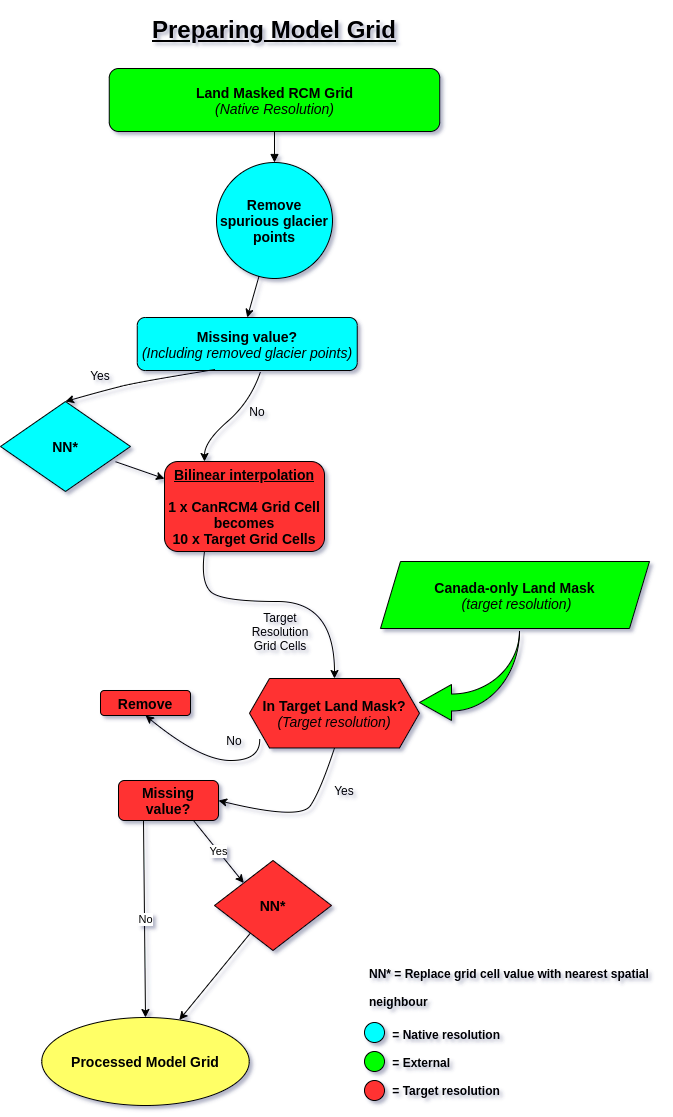

The diagram above was exported from draw.io. Its source (the exported page's mxGraphModel, read from the mxfile embedded in the PNG):
<mxGraphModel dx="1422" dy="688" grid="1" gridSize="10" guides="1" tooltips="1" connect="1" arrows="1" fold="1" page="1" pageScale="1" pageWidth="827" pageHeight="1169" math="0" shadow="1">
  <root>
    <mxCell id="WIyWlLk6GJQsqaUBKTNV-0" />
    <mxCell id="WIyWlLk6GJQsqaUBKTNV-1" parent="WIyWlLk6GJQsqaUBKTNV-0" />
    <mxCell id="WIyWlLk6GJQsqaUBKTNV-3" value="&lt;b&gt;&lt;font style=&quot;font-size: 14px&quot;&gt;Land Masked RCM Grid&lt;br&gt;&lt;/font&gt;&lt;/b&gt;&lt;font style=&quot;font-size: 14px&quot;&gt;&lt;i&gt;(Native Resolution)&lt;/i&gt;&lt;/font&gt;" style="rounded=1;whiteSpace=wrap;html=1;fontSize=12;glass=0;strokeWidth=1;shadow=0;fillColor=#00FF00;" parent="WIyWlLk6GJQsqaUBKTNV-1" vertex="1">
      <mxGeometry x="248.75" y="87" width="330.5" height="63" as="geometry" />
    </mxCell>
    <mxCell id="LeKos0BnarIyTemJaHhv-11" value="&lt;b&gt;&lt;font style=&quot;font-size: 14px&quot;&gt;Missing value?&lt;br&gt;&lt;/font&gt;&lt;/b&gt;&lt;i&gt;&lt;font style=&quot;font-size: 14px&quot;&gt;(Including removed glacier points)&lt;/font&gt;&lt;/i&gt;" style="rounded=1;whiteSpace=wrap;html=1;fillColor=#00FFFF;" parent="WIyWlLk6GJQsqaUBKTNV-1" vertex="1">
      <mxGeometry x="276.75" y="336" width="220" height="53" as="geometry" />
    </mxCell>
    <mxCell id="tTHlluZOogMc73wHGOOY-7" value="" style="curved=1;endArrow=classic;html=1;exitX=0.352;exitY=0.983;exitDx=0;exitDy=0;exitPerimeter=0;entryX=0.5;entryY=0;entryDx=0;entryDy=0;" parent="WIyWlLk6GJQsqaUBKTNV-1" source="LeKos0BnarIyTemJaHhv-11" target="tTHlluZOogMc73wHGOOY-13" edge="1">
      <mxGeometry width="50" height="50" relative="1" as="geometry">
        <mxPoint x="120" y="439" as="sourcePoint" />
        <mxPoint x="48" y="529" as="targetPoint" />
        <Array as="points">
          <mxPoint x="280" y="400" />
          <mxPoint x="240" y="410" />
        </Array>
      </mxGeometry>
    </mxCell>
    <mxCell id="tTHlluZOogMc73wHGOOY-8" value="" style="curved=1;endArrow=classic;html=1;exitX=0.56;exitY=1.025;exitDx=0;exitDy=0;exitPerimeter=0;entryX=0.25;entryY=0;entryDx=0;entryDy=0;" parent="WIyWlLk6GJQsqaUBKTNV-1" source="LeKos0BnarIyTemJaHhv-11" target="rPhPNOTFJAWoWbnDvoi7-8" edge="1">
      <mxGeometry width="50" height="50" relative="1" as="geometry">
        <mxPoint x="150" y="439" as="sourcePoint" />
        <mxPoint x="322.751" y="531.1999999999998" as="targetPoint" />
        <Array as="points">
          <mxPoint x="390" y="420" />
          <mxPoint x="344" y="460" />
        </Array>
      </mxGeometry>
    </mxCell>
    <mxCell id="tTHlluZOogMc73wHGOOY-10" value="Yes" style="text;html=1;strokeColor=none;fillColor=none;align=center;verticalAlign=middle;whiteSpace=wrap;rounded=0;" parent="WIyWlLk6GJQsqaUBKTNV-1" vertex="1">
      <mxGeometry x="220" y="384" width="40" height="20" as="geometry" />
    </mxCell>
    <mxCell id="tTHlluZOogMc73wHGOOY-11" value="No" style="text;html=1;strokeColor=none;fillColor=none;align=center;verticalAlign=middle;whiteSpace=wrap;rounded=0;" parent="WIyWlLk6GJQsqaUBKTNV-1" vertex="1">
      <mxGeometry x="377.25" y="420" width="40" height="20" as="geometry" />
    </mxCell>
    <mxCell id="tTHlluZOogMc73wHGOOY-13" value="&lt;div&gt;&lt;font style=&quot;font-size: 14px&quot;&gt;&lt;b&gt;NN*&lt;/b&gt;&lt;/font&gt;&lt;/div&gt;" style="rhombus;whiteSpace=wrap;html=1;align=center;direction=east;fillColor=#00FFFF;" parent="WIyWlLk6GJQsqaUBKTNV-1" vertex="1">
      <mxGeometry x="140" y="420" width="130" height="90" as="geometry" />
    </mxCell>
    <mxCell id="tTHlluZOogMc73wHGOOY-15" value="" style="endArrow=classic;html=1;exitX=0.885;exitY=0.669;exitDx=0;exitDy=0;exitPerimeter=0;" parent="WIyWlLk6GJQsqaUBKTNV-1" source="tTHlluZOogMc73wHGOOY-13" target="rPhPNOTFJAWoWbnDvoi7-8" edge="1">
      <mxGeometry width="50" height="50" relative="1" as="geometry">
        <mxPoint x="50" y="609" as="sourcePoint" />
        <mxPoint x="245.44399999999996" y="545.4000000000001" as="targetPoint" />
      </mxGeometry>
    </mxCell>
    <mxCell id="tTHlluZOogMc73wHGOOY-21" value="&lt;b&gt;&lt;font style=&quot;font-size: 14px&quot;&gt;Remove spurious glacier points&lt;/font&gt;&lt;/b&gt;" style="ellipse;whiteSpace=wrap;html=1;aspect=fixed;fillColor=#00FFFF;" parent="WIyWlLk6GJQsqaUBKTNV-1" vertex="1">
      <mxGeometry x="356" y="181" width="116" height="116" as="geometry" />
    </mxCell>
    <mxCell id="tTHlluZOogMc73wHGOOY-22" value="" style="endArrow=classic;html=1;entryX=0.5;entryY=0;entryDx=0;entryDy=0;" parent="WIyWlLk6GJQsqaUBKTNV-1" source="tTHlluZOogMc73wHGOOY-21" target="LeKos0BnarIyTemJaHhv-11" edge="1">
      <mxGeometry relative="1" as="geometry">
        <mxPoint x="530" y="549" as="sourcePoint" />
        <mxPoint x="382.91891891891896" y="306" as="targetPoint" />
      </mxGeometry>
    </mxCell>
    <mxCell id="tTHlluZOogMc73wHGOOY-31" value="" style="endArrow=block;endFill=1;endSize=6;html=1;exitX=0.5;exitY=1;exitDx=0;exitDy=0;entryX=0.5;entryY=0;entryDx=0;entryDy=0;" parent="WIyWlLk6GJQsqaUBKTNV-1" source="WIyWlLk6GJQsqaUBKTNV-3" target="tTHlluZOogMc73wHGOOY-21" edge="1">
      <mxGeometry width="100" relative="1" as="geometry">
        <mxPoint x="156.75" y="289" as="sourcePoint" />
        <mxPoint x="256.75" y="289" as="targetPoint" />
      </mxGeometry>
    </mxCell>
    <mxCell id="tTHlluZOogMc73wHGOOY-36" value="&lt;font style=&quot;font-size: 14px&quot;&gt;&lt;b&gt;Canada-only Land Mask&lt;br&gt;&lt;i&gt;&amp;nbsp;&lt;/i&gt;&lt;/b&gt;&lt;i&gt;(target resolution)&lt;/i&gt;&lt;/font&gt;" style="shape=parallelogram;perimeter=parallelogramPerimeter;whiteSpace=wrap;html=1;fixedSize=1;fillColor=#00FF00;" parent="WIyWlLk6GJQsqaUBKTNV-1" vertex="1">
      <mxGeometry x="520" y="580" width="269" height="67" as="geometry" />
    </mxCell>
    <mxCell id="tTHlluZOogMc73wHGOOY-38" value="&lt;h1&gt;&lt;u&gt;Preparing Model Grid&lt;/u&gt;&lt;/h1&gt;" style="text;html=1;strokeColor=none;fillColor=none;spacing=5;spacingTop=-20;whiteSpace=wrap;overflow=hidden;rounded=0;align=center;" parent="WIyWlLk6GJQsqaUBKTNV-1" vertex="1">
      <mxGeometry x="238" y="29" width="352" height="40" as="geometry" />
    </mxCell>
    <mxCell id="tTHlluZOogMc73wHGOOY-41" value="" style="curved=1;endArrow=classic;html=1;entryX=1;entryY=0.5;entryDx=0;entryDy=0;exitX=0.5;exitY=1;exitDx=0;exitDy=0;" parent="WIyWlLk6GJQsqaUBKTNV-1" source="rPhPNOTFJAWoWbnDvoi7-2" target="tTHlluZOogMc73wHGOOY-46" edge="1">
      <mxGeometry width="50" height="50" relative="1" as="geometry">
        <mxPoint x="480" y="789" as="sourcePoint" />
        <mxPoint x="572.4800000000002" y="894.8599999999999" as="targetPoint" />
        <Array as="points">
          <mxPoint x="460" y="809" />
          <mxPoint x="440" y="839" />
        </Array>
      </mxGeometry>
    </mxCell>
    <mxCell id="tTHlluZOogMc73wHGOOY-42" value="Yes" style="text;html=1;strokeColor=none;fillColor=none;align=center;verticalAlign=middle;whiteSpace=wrap;rounded=0;" parent="WIyWlLk6GJQsqaUBKTNV-1" vertex="1">
      <mxGeometry x="464" y="799" width="40" height="20" as="geometry" />
    </mxCell>
    <mxCell id="tTHlluZOogMc73wHGOOY-43" value="" style="curved=1;endArrow=classic;html=1;entryX=0.5;entryY=1;entryDx=0;entryDy=0;exitX=0.06;exitY=0.867;exitDx=0;exitDy=0;exitPerimeter=0;" parent="WIyWlLk6GJQsqaUBKTNV-1" source="rPhPNOTFJAWoWbnDvoi7-2" target="tTHlluZOogMc73wHGOOY-45" edge="1">
      <mxGeometry width="50" height="50" relative="1" as="geometry">
        <mxPoint x="429" y="759" as="sourcePoint" />
        <mxPoint x="330" y="854.8599999999999" as="targetPoint" />
        <Array as="points">
          <mxPoint x="400" y="779" />
          <mxPoint x="340" y="779" />
        </Array>
      </mxGeometry>
    </mxCell>
    <mxCell id="tTHlluZOogMc73wHGOOY-44" value="No" style="text;html=1;strokeColor=none;fillColor=none;align=center;verticalAlign=middle;whiteSpace=wrap;rounded=0;" parent="WIyWlLk6GJQsqaUBKTNV-1" vertex="1">
      <mxGeometry x="354" y="749" width="40" height="20" as="geometry" />
    </mxCell>
    <mxCell id="tTHlluZOogMc73wHGOOY-45" value="&lt;b&gt;&lt;font style=&quot;font-size: 14px&quot;&gt;Remove&lt;/font&gt;&lt;/b&gt;" style="rounded=1;whiteSpace=wrap;html=1;fillColor=#FF3333;" parent="WIyWlLk6GJQsqaUBKTNV-1" vertex="1">
      <mxGeometry x="240" y="709" width="90" height="25" as="geometry" />
    </mxCell>
    <mxCell id="tTHlluZOogMc73wHGOOY-46" value="&lt;b&gt;&lt;font style=&quot;font-size: 14px&quot;&gt;Missing value?&lt;/font&gt;&lt;/b&gt;" style="rounded=1;whiteSpace=wrap;html=1;fillColor=#FF3333;" parent="WIyWlLk6GJQsqaUBKTNV-1" vertex="1">
      <mxGeometry x="258" y="799" width="100" height="40" as="geometry" />
    </mxCell>
    <mxCell id="tTHlluZOogMc73wHGOOY-47" value="" style="endArrow=classic;html=1;exitX=0.25;exitY=1;exitDx=0;exitDy=0;entryX=0.5;entryY=0;entryDx=0;entryDy=0;" parent="WIyWlLk6GJQsqaUBKTNV-1" source="tTHlluZOogMc73wHGOOY-46" target="tTHlluZOogMc73wHGOOY-59" edge="1">
      <mxGeometry relative="1" as="geometry">
        <mxPoint x="274" y="878.9999999999999" as="sourcePoint" />
        <mxPoint x="234" y="889" as="targetPoint" />
      </mxGeometry>
    </mxCell>
    <mxCell id="tTHlluZOogMc73wHGOOY-48" value="No" style="edgeLabel;resizable=0;html=1;align=center;verticalAlign=middle;fontStyle=0" parent="tTHlluZOogMc73wHGOOY-47" connectable="0" vertex="1">
      <mxGeometry relative="1" as="geometry" />
    </mxCell>
    <mxCell id="tTHlluZOogMc73wHGOOY-49" value="Yes" style="endArrow=classic;html=1;exitX=0.75;exitY=1;exitDx=0;exitDy=0;entryX=0;entryY=0;entryDx=0;entryDy=0;" parent="WIyWlLk6GJQsqaUBKTNV-1" edge="1">
      <mxGeometry relative="1" as="geometry">
        <mxPoint x="333" y="839" as="sourcePoint" />
        <mxPoint x="383.25" y="901.5" as="targetPoint" />
      </mxGeometry>
    </mxCell>
    <mxCell id="tTHlluZOogMc73wHGOOY-53" value="Target Resolution Grid Cells" style="text;html=1;strokeColor=none;fillColor=none;align=center;verticalAlign=middle;whiteSpace=wrap;rounded=0;" parent="WIyWlLk6GJQsqaUBKTNV-1" vertex="1">
      <mxGeometry x="400" y="640" width="40" height="20" as="geometry" />
    </mxCell>
    <mxCell id="tTHlluZOogMc73wHGOOY-55" value="&lt;div&gt;&lt;font style=&quot;font-size: 14px&quot;&gt;&lt;b&gt;NN*&lt;/b&gt;&lt;/font&gt;&lt;/div&gt;" style="rhombus;whiteSpace=wrap;html=1;align=center;fillColor=#FF3333;" parent="WIyWlLk6GJQsqaUBKTNV-1" vertex="1">
      <mxGeometry x="354" y="879" width="117" height="90" as="geometry" />
    </mxCell>
    <mxCell id="tTHlluZOogMc73wHGOOY-59" value="&lt;b&gt;&lt;font style=&quot;font-size: 14px&quot;&gt;Processed Model Grid&lt;/font&gt;&lt;/b&gt;" style="ellipse;whiteSpace=wrap;html=1;fillColor=#FFFF66;" parent="WIyWlLk6GJQsqaUBKTNV-1" vertex="1">
      <mxGeometry x="181.25" y="1036" width="207.5" height="88" as="geometry" />
    </mxCell>
    <mxCell id="tTHlluZOogMc73wHGOOY-60" value="" style="endArrow=classic;html=1;" parent="WIyWlLk6GJQsqaUBKTNV-1" source="tTHlluZOogMc73wHGOOY-55" target="tTHlluZOogMc73wHGOOY-59" edge="1">
      <mxGeometry width="50" height="50" relative="1" as="geometry">
        <mxPoint x="284" y="959" as="sourcePoint" />
        <mxPoint x="334" y="909" as="targetPoint" />
      </mxGeometry>
    </mxCell>
    <mxCell id="rPhPNOTFJAWoWbnDvoi7-0" value="" style="html=1;shadow=0;dashed=0;align=center;verticalAlign=middle;shape=mxgraph.arrows2.jumpInArrow;dy=8.5;dx=32;arrowHead=36;direction=west;fillColor=#00FF00;" parent="WIyWlLk6GJQsqaUBKTNV-1" vertex="1">
      <mxGeometry x="559" y="649" width="100" height="90" as="geometry" />
    </mxCell>
    <mxCell id="rPhPNOTFJAWoWbnDvoi7-2" value="&lt;b&gt;&lt;font style=&quot;font-size: 14px&quot;&gt;&lt;span&gt;In Target Land Mask?&lt;/span&gt;&lt;br&gt;&lt;/font&gt;&lt;/b&gt;&lt;i&gt;&lt;font style=&quot;font-size: 14px&quot;&gt;(Target resolution)&lt;/font&gt;&lt;/i&gt;" style="shape=hexagon;perimeter=hexagonPerimeter2;whiteSpace=wrap;html=1;fixedSize=1;fillColor=#FF3333;" parent="WIyWlLk6GJQsqaUBKTNV-1" vertex="1">
      <mxGeometry x="389" y="697" width="170" height="69.5" as="geometry" />
    </mxCell>
    <mxCell id="rPhPNOTFJAWoWbnDvoi7-3" value="&lt;h1&gt;&lt;span style=&quot;font-size: 12px&quot;&gt;NN* = Replace grid cell value with nearest spatial neighbour&lt;/span&gt;&lt;br&gt;&lt;/h1&gt;&lt;div&gt;&lt;b&gt;&amp;nbsp; &amp;nbsp; &amp;nbsp; &amp;nbsp;= Native resolution&lt;/b&gt;&lt;/div&gt;&lt;div&gt;&amp;nbsp; &amp;nbsp; &amp;nbsp;&amp;nbsp;&lt;/div&gt;&lt;div&gt;&lt;b&gt;&amp;nbsp; &amp;nbsp; &amp;nbsp; &amp;nbsp;= External&lt;/b&gt;&lt;/div&gt;&lt;div&gt;&amp;nbsp; &amp;nbsp; &amp;nbsp;&amp;nbsp;&lt;/div&gt;&lt;div&gt;&lt;b&gt;&amp;nbsp; &amp;nbsp; &amp;nbsp; &amp;nbsp;= Target resolution&lt;/b&gt;&lt;/div&gt;" style="text;html=1;strokeColor=none;fillColor=none;spacing=5;spacingTop=-20;whiteSpace=wrap;overflow=hidden;rounded=0;" parent="WIyWlLk6GJQsqaUBKTNV-1" vertex="1">
      <mxGeometry x="504" y="969" width="296.5" height="150" as="geometry" />
    </mxCell>
    <mxCell id="rPhPNOTFJAWoWbnDvoi7-8" value="&lt;font style=&quot;font-size: 14px&quot;&gt;&lt;b&gt;&lt;font&gt;&lt;u&gt;Bilinear interpolation&lt;br&gt;&lt;/u&gt;&lt;br&gt;&lt;/font&gt;&lt;/b&gt;&lt;b&gt;&lt;font&gt;1 x CanRCM4 Grid Cell becomes&lt;br&gt;10 x Target Grid Cells&lt;/font&gt;&lt;/b&gt;&lt;/font&gt;&lt;b&gt;&lt;font style=&quot;font-size: 14px&quot;&gt;&lt;br&gt;&lt;/font&gt;&lt;/b&gt;" style="rounded=1;whiteSpace=wrap;html=1;fillColor=#FF3333;" parent="WIyWlLk6GJQsqaUBKTNV-1" vertex="1">
      <mxGeometry x="304" y="480" width="160" height="90" as="geometry" />
    </mxCell>
    <mxCell id="rPhPNOTFJAWoWbnDvoi7-10" value="" style="ellipse;whiteSpace=wrap;html=1;aspect=fixed;fillColor=#00FFFF;" parent="WIyWlLk6GJQsqaUBKTNV-1" vertex="1">
      <mxGeometry x="504" y="1041" width="20" height="20" as="geometry" />
    </mxCell>
    <mxCell id="rPhPNOTFJAWoWbnDvoi7-11" value="" style="ellipse;whiteSpace=wrap;html=1;aspect=fixed;fillColor=#00FF00;" parent="WIyWlLk6GJQsqaUBKTNV-1" vertex="1">
      <mxGeometry x="504" y="1070" width="20" height="20" as="geometry" />
    </mxCell>
    <mxCell id="rPhPNOTFJAWoWbnDvoi7-12" value="" style="ellipse;whiteSpace=wrap;html=1;aspect=fixed;fillColor=#FF3333;" parent="WIyWlLk6GJQsqaUBKTNV-1" vertex="1">
      <mxGeometry x="504" y="1099" width="20" height="20" as="geometry" />
    </mxCell>
    <mxCell id="rPhPNOTFJAWoWbnDvoi7-20" value="" style="curved=1;endArrow=classic;html=1;entryX=0.5;entryY=0;entryDx=0;entryDy=0;exitX=0.25;exitY=1;exitDx=0;exitDy=0;" parent="WIyWlLk6GJQsqaUBKTNV-1" source="rPhPNOTFJAWoWbnDvoi7-8" target="rPhPNOTFJAWoWbnDvoi7-2" edge="1">
      <mxGeometry width="50" height="50" relative="1" as="geometry">
        <mxPoint x="354" y="635" as="sourcePoint" />
        <mxPoint x="404" y="585" as="targetPoint" />
        <Array as="points">
          <mxPoint x="340" y="600" />
          <mxPoint x="360" y="620" />
          <mxPoint x="474" y="620" />
        </Array>
      </mxGeometry>
    </mxCell>
  </root>
</mxGraphModel>